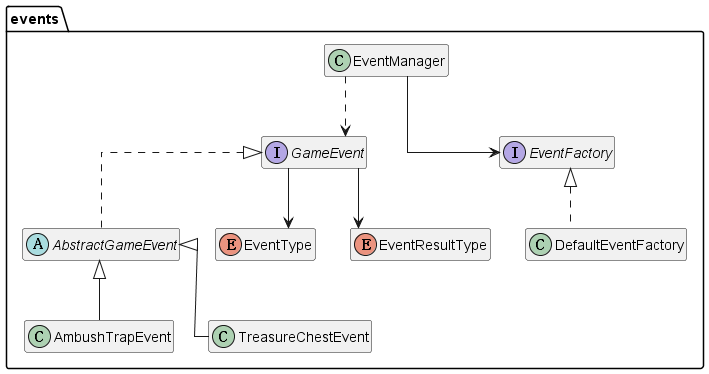

The diagram above was rendered by PlantUML. Its source (embedded in the PNG):
@startuml pkg_events
skinparam classAttributeIconSize 0
skinparam linetype ortho
hide members
top to bottom direction

package "events" {
  interface GameEvent
  abstract class AbstractGameEvent

  interface EventFactory
  class DefaultEventFactory
  class EventManager

  class AmbushTrapEvent
  class TreasureChestEvent

  enum EventType
  enum EventResultType

  GameEvent <|.. AbstractGameEvent
  AbstractGameEvent <|-- AmbushTrapEvent
  AbstractGameEvent <|-- TreasureChestEvent

  EventFactory <|.. DefaultEventFactory
  EventManager --> EventFactory
  EventManager ..> GameEvent

  GameEvent --> EventType
  GameEvent --> EventResultType
}
@enduml